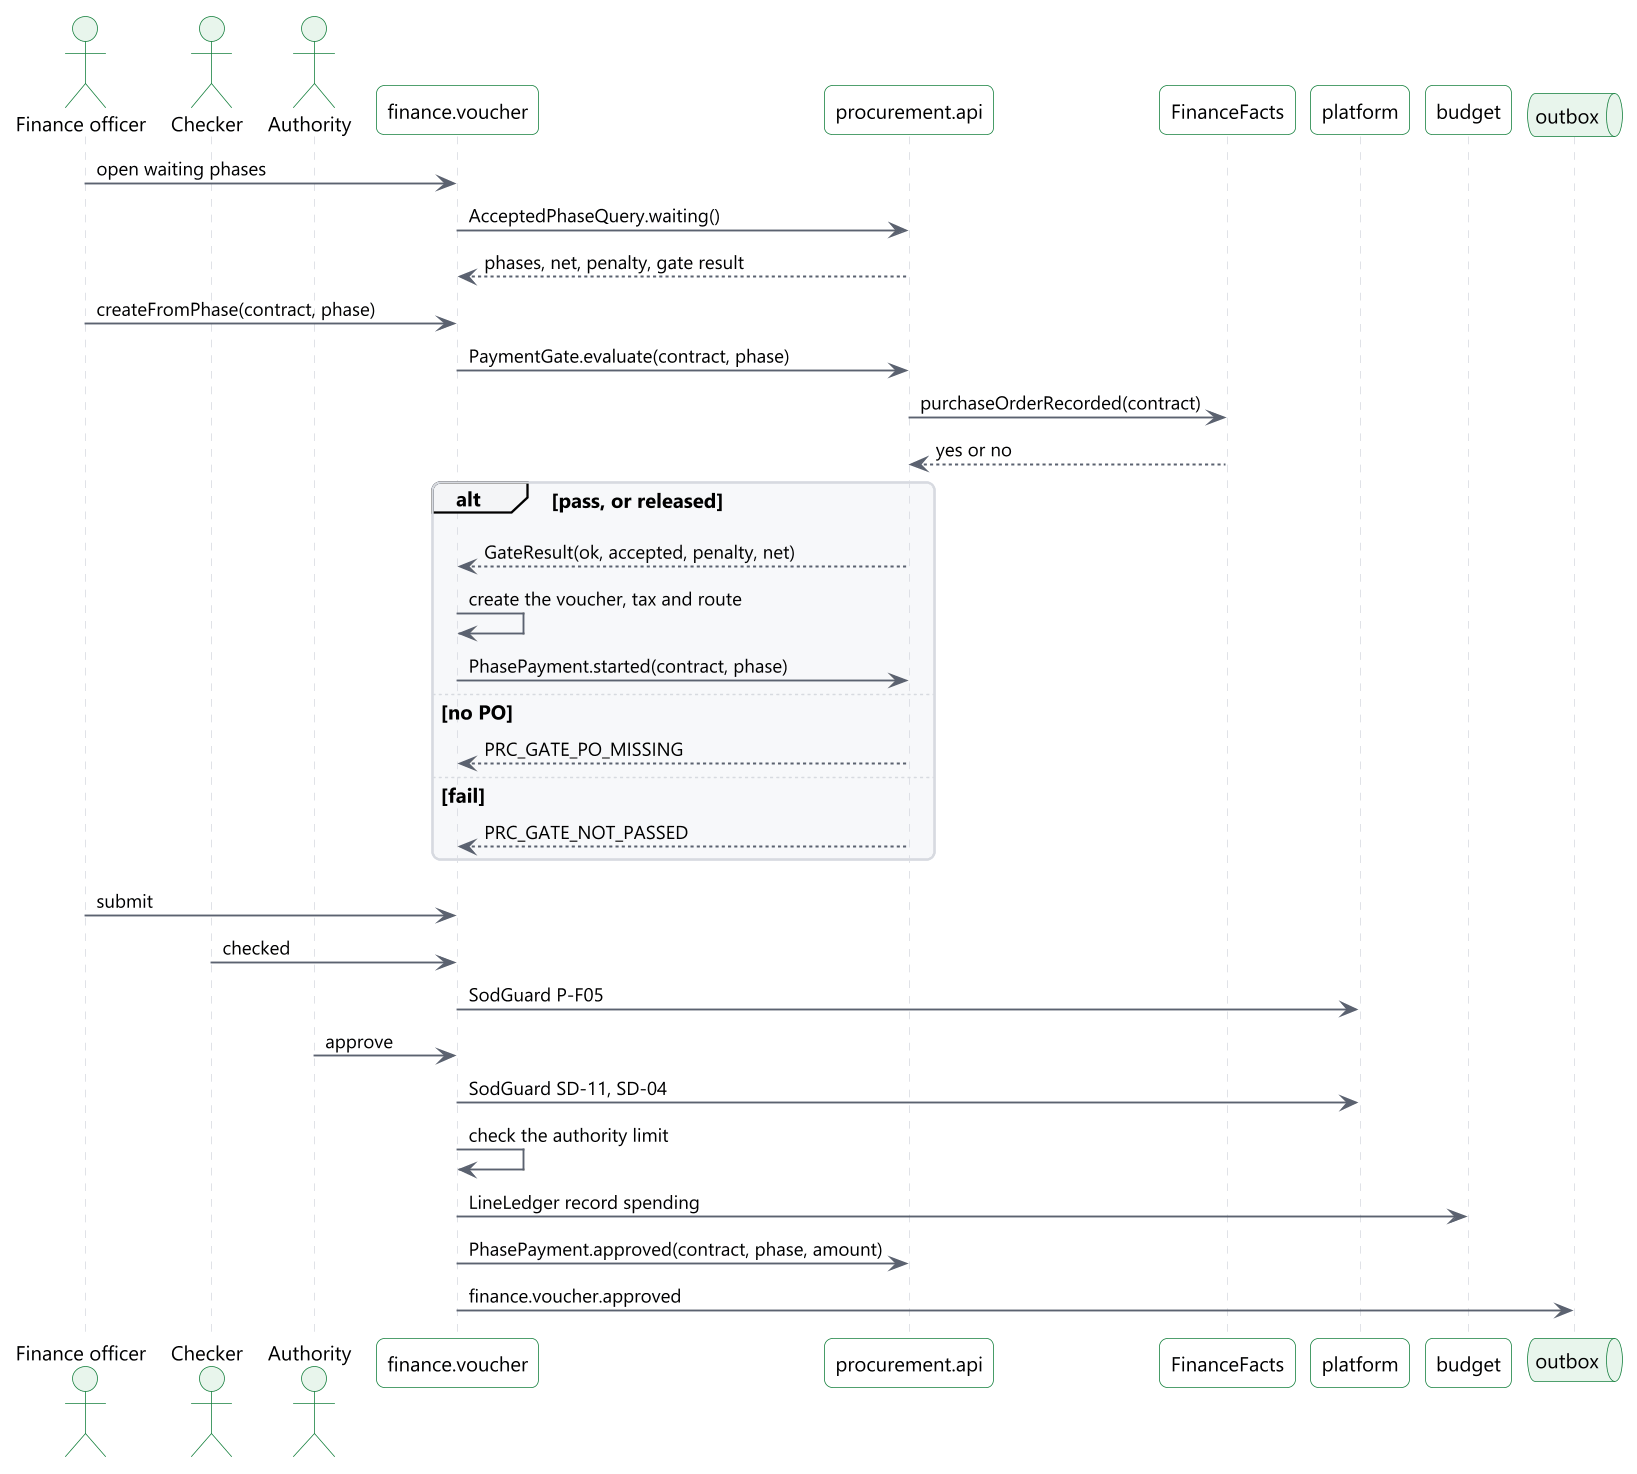

The diagram above was rendered by PlantUML. Its source (embedded in the PNG):
@startuml
!include include/common.puml
' title.th: จากงวดที่ตรวจรับถึงใบขอเบิกและการอนุมัติ
' title.en: From an accepted phase to the voucher and its approval
' desc.th: การเงินอ่านงวดที่รอจ่าย เรียกประตูเบิกจ่าย ซึ่งถาม FinanceFacts ว่ามี PO หรือไม่ ถ้าผ่านสร้างใบขอเบิกพร้อมค่าปรับและแจ้ง PhasePayment.started ผู้ตรวจและผู้อนุมัติทำงานตามลำดับ การอนุมัติเรียก PhasePayment.approved ในธุรกรรมเดียวกันและบันทึกการเบิกจ่ายในบัญชีวงเงิน
' desc.en: Finance reads waiting phases and calls the payment gate, which asks FinanceFacts about the PO. A pass creates the voucher with the penalty and calls PhasePayment.started. The checker and approver act in turn. Approval calls PhasePayment.approved in the same transaction and records the spending on the ledger.
' law: PPR 162; PPR 175; TRR 28; TRR 36
skinparam sequenceMessageAlign left
actor "$t("เจ้าหน้าที่การเงิน", "Finance officer")" as f
actor "$t("ผู้ตรวจ", "Checker")" as c
actor "$t("ผู้มีอำนาจ", "Authority")" as a
participant "finance.voucher" as v
participant "procurement.api" as api
participant "FinanceFacts" as spi
participant "platform" as p
participant "budget" as b
queue "outbox" as q
f -> v : $t("เปิดงวดที่รอทำใบ", "open waiting phases")
v -> api : AcceptedPhaseQuery.waiting()
api --> v : $t("งวด ยอดสุทธิ ค่าปรับ ผลประตู", "phases, net, penalty, gate result")
f -> v : createFromPhase(contract, phase)
v -> api : PaymentGate.evaluate(contract, phase)
api -> spi : purchaseOrderRecorded(contract)
spi --> api : $t("มีหรือไม่มี", "yes or no")
alt $t("ผ่าน หรือปลดแล้ว", "pass, or released")
  api --> v : GateResult(ok, accepted, penalty, net)
  v -> v : $t("สร้างใบ คำนวณภาษีและทางจ่าย", "create the voucher, tax and route")
  v -> api : PhasePayment.started(contract, phase)
else $t("ไม่มี PO", "no PO")
  api --> v : PRC_GATE_PO_MISSING
else $t("ไม่ผ่าน", "fail")
  api --> v : PRC_GATE_NOT_PASSED
end
f -> v : submit
c -> v : checked
v -> p : SodGuard P-F05
a -> v : approve
v -> p : SodGuard SD-11, SD-04
v -> v : $t("ตรวจวงเงินอำนาจ", "check the authority limit")
v -> b : LineLedger $t("บันทึกยอดเบิกจ่าย", "record spending")
v -> api : PhasePayment.approved(contract, phase, amount)
v -> q : finance.voucher.approved
@enduml